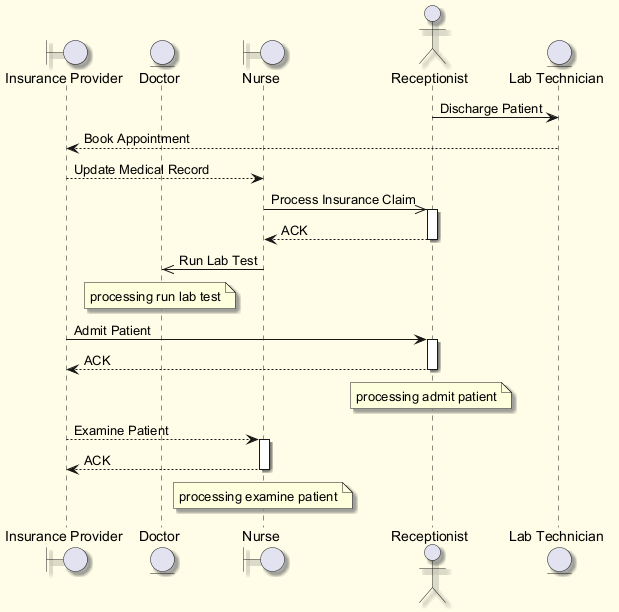

The diagram above was rendered by PlantUML. Its source (embedded in the PNG):
@startuml
skinparam backgroundColor #FFFDE7
skinparam classBackgroundColor #FFF9C4
skinparam classBorderColor #F57F17
skinparam shadowing true
boundary "Insurance Provider" as IP
entity "Doctor" as D
boundary "Nurse" as N
actor "Receptionist" as R
entity "Lab Technician" as LT
R -> LT : Discharge Patient
LT --> IP : Book Appointment
IP --> N : Update Medical Record
N ->> R : Process Insurance Claim
activate R
R --> N : ACK
deactivate R
N ->> D : Run Lab Test
note over D : processing run lab test
IP -> R : Admit Patient
activate R
R --> IP : ACK
deactivate R
note over R : processing admit patient
IP --> N : Examine Patient
activate N
N --> IP : ACK
deactivate N
note over N : processing examine patient
@enduml